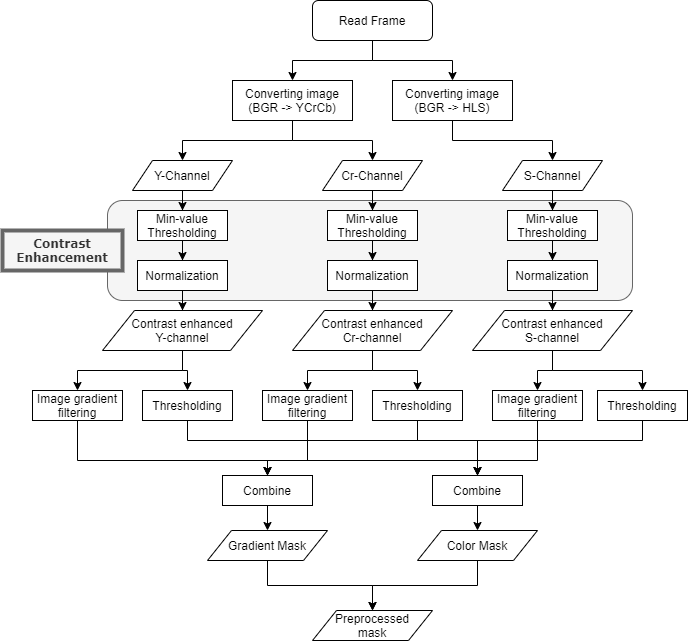

The diagram above was exported from draw.io. Its source (the exported page's mxGraphModel, read from the mxfile embedded in the PNG):
<mxGraphModel dx="1024" dy="592" grid="1" gridSize="10" guides="1" tooltips="1" connect="1" arrows="1" fold="1" page="1" pageScale="1" pageWidth="827" pageHeight="1169" background="none" math="0" shadow="0">
  <root>
    <mxCell id="WIyWlLk6GJQsqaUBKTNV-0" />
    <mxCell id="WIyWlLk6GJQsqaUBKTNV-1" parent="WIyWlLk6GJQsqaUBKTNV-0" />
    <mxCell id="N5EdbL8tod59OTt899he-2" value="" style="rounded=1;whiteSpace=wrap;html=1;fillColor=#f5f5f5;strokeColor=#666666;fontColor=#333333;" parent="WIyWlLk6GJQsqaUBKTNV-1" vertex="1">
      <mxGeometry x="175" y="280" width="525" height="100" as="geometry" />
    </mxCell>
    <mxCell id="cxjx2Hhgh8QDW3CCHEpy-4" style="edgeStyle=orthogonalEdgeStyle;rounded=0;orthogonalLoop=1;jettySize=auto;html=1;exitX=0.5;exitY=1;exitDx=0;exitDy=0;entryX=0.5;entryY=0;entryDx=0;entryDy=0;" parent="WIyWlLk6GJQsqaUBKTNV-1" source="WIyWlLk6GJQsqaUBKTNV-3" target="cxjx2Hhgh8QDW3CCHEpy-0" edge="1">
      <mxGeometry relative="1" as="geometry">
        <Array as="points">
          <mxPoint x="440" y="140" />
          <mxPoint x="360" y="140" />
        </Array>
      </mxGeometry>
    </mxCell>
    <mxCell id="cxjx2Hhgh8QDW3CCHEpy-6" style="edgeStyle=orthogonalEdgeStyle;rounded=0;orthogonalLoop=1;jettySize=auto;html=1;exitX=0.5;exitY=1;exitDx=0;exitDy=0;entryX=0.5;entryY=0;entryDx=0;entryDy=0;" parent="WIyWlLk6GJQsqaUBKTNV-1" source="WIyWlLk6GJQsqaUBKTNV-3" target="cxjx2Hhgh8QDW3CCHEpy-2" edge="1">
      <mxGeometry relative="1" as="geometry" />
    </mxCell>
    <mxCell id="WIyWlLk6GJQsqaUBKTNV-3" value="Read Frame" style="rounded=1;whiteSpace=wrap;html=1;fontSize=12;glass=0;strokeWidth=1;shadow=0;" parent="WIyWlLk6GJQsqaUBKTNV-1" vertex="1">
      <mxGeometry x="380" y="80" width="120" height="40" as="geometry" />
    </mxCell>
    <mxCell id="cxjx2Hhgh8QDW3CCHEpy-12" style="edgeStyle=orthogonalEdgeStyle;rounded=0;orthogonalLoop=1;jettySize=auto;html=1;entryX=0.5;entryY=0;entryDx=0;entryDy=0;" parent="WIyWlLk6GJQsqaUBKTNV-1" source="cxjx2Hhgh8QDW3CCHEpy-0" target="cxjx2Hhgh8QDW3CCHEpy-7" edge="1">
      <mxGeometry relative="1" as="geometry" />
    </mxCell>
    <mxCell id="cxjx2Hhgh8QDW3CCHEpy-13" style="edgeStyle=orthogonalEdgeStyle;rounded=0;orthogonalLoop=1;jettySize=auto;html=1;" parent="WIyWlLk6GJQsqaUBKTNV-1" source="cxjx2Hhgh8QDW3CCHEpy-0" target="cxjx2Hhgh8QDW3CCHEpy-8" edge="1">
      <mxGeometry relative="1" as="geometry" />
    </mxCell>
    <mxCell id="cxjx2Hhgh8QDW3CCHEpy-0" value="Converting image&lt;br&gt;(BGR -&amp;gt; YCrCb)" style="rounded=0;whiteSpace=wrap;html=1;" parent="WIyWlLk6GJQsqaUBKTNV-1" vertex="1">
      <mxGeometry x="300" y="160" width="120" height="40" as="geometry" />
    </mxCell>
    <mxCell id="cxjx2Hhgh8QDW3CCHEpy-14" style="edgeStyle=orthogonalEdgeStyle;rounded=0;orthogonalLoop=1;jettySize=auto;html=1;entryX=0.5;entryY=0;entryDx=0;entryDy=0;" parent="WIyWlLk6GJQsqaUBKTNV-1" source="cxjx2Hhgh8QDW3CCHEpy-2" target="cxjx2Hhgh8QDW3CCHEpy-9" edge="1">
      <mxGeometry relative="1" as="geometry" />
    </mxCell>
    <mxCell id="cxjx2Hhgh8QDW3CCHEpy-2" value="Converting image&lt;br&gt;(BGR -&amp;gt; HLS)" style="rounded=0;whiteSpace=wrap;html=1;" parent="WIyWlLk6GJQsqaUBKTNV-1" vertex="1">
      <mxGeometry x="460" y="160" width="120" height="40" as="geometry" />
    </mxCell>
    <mxCell id="cxjx2Hhgh8QDW3CCHEpy-24" style="edgeStyle=orthogonalEdgeStyle;rounded=0;orthogonalLoop=1;jettySize=auto;html=1;entryX=0.5;entryY=0;entryDx=0;entryDy=0;" parent="WIyWlLk6GJQsqaUBKTNV-1" source="cxjx2Hhgh8QDW3CCHEpy-7" target="cxjx2Hhgh8QDW3CCHEpy-15" edge="1">
      <mxGeometry relative="1" as="geometry" />
    </mxCell>
    <mxCell id="cxjx2Hhgh8QDW3CCHEpy-7" value="Y-Channel" style="shape=parallelogram;perimeter=parallelogramPerimeter;whiteSpace=wrap;html=1;" parent="WIyWlLk6GJQsqaUBKTNV-1" vertex="1">
      <mxGeometry x="200" y="240" width="100" height="30" as="geometry" />
    </mxCell>
    <mxCell id="cxjx2Hhgh8QDW3CCHEpy-25" style="edgeStyle=orthogonalEdgeStyle;rounded=0;orthogonalLoop=1;jettySize=auto;html=1;entryX=0.5;entryY=0;entryDx=0;entryDy=0;" parent="WIyWlLk6GJQsqaUBKTNV-1" source="cxjx2Hhgh8QDW3CCHEpy-8" target="cxjx2Hhgh8QDW3CCHEpy-16" edge="1">
      <mxGeometry relative="1" as="geometry" />
    </mxCell>
    <mxCell id="cxjx2Hhgh8QDW3CCHEpy-8" value="Cr-Channel" style="shape=parallelogram;perimeter=parallelogramPerimeter;whiteSpace=wrap;html=1;" parent="WIyWlLk6GJQsqaUBKTNV-1" vertex="1">
      <mxGeometry x="390" y="240" width="100" height="30" as="geometry" />
    </mxCell>
    <mxCell id="cxjx2Hhgh8QDW3CCHEpy-27" style="edgeStyle=orthogonalEdgeStyle;rounded=0;orthogonalLoop=1;jettySize=auto;html=1;entryX=0.5;entryY=0;entryDx=0;entryDy=0;" parent="WIyWlLk6GJQsqaUBKTNV-1" source="cxjx2Hhgh8QDW3CCHEpy-9" target="cxjx2Hhgh8QDW3CCHEpy-17" edge="1">
      <mxGeometry relative="1" as="geometry" />
    </mxCell>
    <mxCell id="cxjx2Hhgh8QDW3CCHEpy-9" value="S-Channel" style="shape=parallelogram;perimeter=parallelogramPerimeter;whiteSpace=wrap;html=1;" parent="WIyWlLk6GJQsqaUBKTNV-1" vertex="1">
      <mxGeometry x="570" y="240" width="100" height="30" as="geometry" />
    </mxCell>
    <mxCell id="cxjx2Hhgh8QDW3CCHEpy-23" style="edgeStyle=orthogonalEdgeStyle;rounded=0;orthogonalLoop=1;jettySize=auto;html=1;" parent="WIyWlLk6GJQsqaUBKTNV-1" source="cxjx2Hhgh8QDW3CCHEpy-15" target="cxjx2Hhgh8QDW3CCHEpy-18" edge="1">
      <mxGeometry relative="1" as="geometry" />
    </mxCell>
    <mxCell id="cxjx2Hhgh8QDW3CCHEpy-15" value="Min-value&lt;br&gt;Thresholding" style="rounded=0;whiteSpace=wrap;html=1;" parent="WIyWlLk6GJQsqaUBKTNV-1" vertex="1">
      <mxGeometry x="205" y="290" width="90" height="30" as="geometry" />
    </mxCell>
    <mxCell id="cxjx2Hhgh8QDW3CCHEpy-26" style="edgeStyle=orthogonalEdgeStyle;rounded=0;orthogonalLoop=1;jettySize=auto;html=1;" parent="WIyWlLk6GJQsqaUBKTNV-1" source="cxjx2Hhgh8QDW3CCHEpy-16" target="cxjx2Hhgh8QDW3CCHEpy-19" edge="1">
      <mxGeometry relative="1" as="geometry" />
    </mxCell>
    <mxCell id="cxjx2Hhgh8QDW3CCHEpy-16" value="Min-value&lt;br&gt;Thresholding" style="rounded=0;whiteSpace=wrap;html=1;" parent="WIyWlLk6GJQsqaUBKTNV-1" vertex="1">
      <mxGeometry x="395" y="290" width="90" height="30" as="geometry" />
    </mxCell>
    <mxCell id="cxjx2Hhgh8QDW3CCHEpy-28" style="edgeStyle=orthogonalEdgeStyle;rounded=0;orthogonalLoop=1;jettySize=auto;html=1;" parent="WIyWlLk6GJQsqaUBKTNV-1" source="cxjx2Hhgh8QDW3CCHEpy-17" target="cxjx2Hhgh8QDW3CCHEpy-20" edge="1">
      <mxGeometry relative="1" as="geometry" />
    </mxCell>
    <mxCell id="cxjx2Hhgh8QDW3CCHEpy-17" value="Min-value&lt;br&gt;Thresholding" style="rounded=0;whiteSpace=wrap;html=1;" parent="WIyWlLk6GJQsqaUBKTNV-1" vertex="1">
      <mxGeometry x="575" y="290" width="90" height="30" as="geometry" />
    </mxCell>
    <mxCell id="cxjx2Hhgh8QDW3CCHEpy-37" style="edgeStyle=orthogonalEdgeStyle;rounded=0;orthogonalLoop=1;jettySize=auto;html=1;entryX=0.5;entryY=0;entryDx=0;entryDy=0;" parent="WIyWlLk6GJQsqaUBKTNV-1" source="cxjx2Hhgh8QDW3CCHEpy-18" target="cxjx2Hhgh8QDW3CCHEpy-31" edge="1">
      <mxGeometry relative="1" as="geometry" />
    </mxCell>
    <mxCell id="cxjx2Hhgh8QDW3CCHEpy-18" value="Normalization" style="rounded=0;whiteSpace=wrap;html=1;" parent="WIyWlLk6GJQsqaUBKTNV-1" vertex="1">
      <mxGeometry x="205" y="340" width="90" height="30" as="geometry" />
    </mxCell>
    <mxCell id="cxjx2Hhgh8QDW3CCHEpy-49" style="edgeStyle=orthogonalEdgeStyle;rounded=0;orthogonalLoop=1;jettySize=auto;html=1;entryX=0.5;entryY=0;entryDx=0;entryDy=0;" parent="WIyWlLk6GJQsqaUBKTNV-1" source="cxjx2Hhgh8QDW3CCHEpy-19" target="cxjx2Hhgh8QDW3CCHEpy-45" edge="1">
      <mxGeometry relative="1" as="geometry" />
    </mxCell>
    <mxCell id="cxjx2Hhgh8QDW3CCHEpy-19" value="Normalization" style="rounded=0;whiteSpace=wrap;html=1;" parent="WIyWlLk6GJQsqaUBKTNV-1" vertex="1">
      <mxGeometry x="395" y="340" width="90" height="30" as="geometry" />
    </mxCell>
    <mxCell id="cxjx2Hhgh8QDW3CCHEpy-51" style="edgeStyle=orthogonalEdgeStyle;rounded=0;orthogonalLoop=1;jettySize=auto;html=1;entryX=0.5;entryY=0;entryDx=0;entryDy=0;" parent="WIyWlLk6GJQsqaUBKTNV-1" source="cxjx2Hhgh8QDW3CCHEpy-20" target="cxjx2Hhgh8QDW3CCHEpy-46" edge="1">
      <mxGeometry relative="1" as="geometry" />
    </mxCell>
    <mxCell id="cxjx2Hhgh8QDW3CCHEpy-20" value="Normalization" style="rounded=0;whiteSpace=wrap;html=1;" parent="WIyWlLk6GJQsqaUBKTNV-1" vertex="1">
      <mxGeometry x="575" y="340" width="90" height="30" as="geometry" />
    </mxCell>
    <mxCell id="cxjx2Hhgh8QDW3CCHEpy-53" style="edgeStyle=orthogonalEdgeStyle;rounded=0;orthogonalLoop=1;jettySize=auto;html=1;entryX=0.5;entryY=0;entryDx=0;entryDy=0;" parent="WIyWlLk6GJQsqaUBKTNV-1" source="cxjx2Hhgh8QDW3CCHEpy-31" target="cxjx2Hhgh8QDW3CCHEpy-39" edge="1">
      <mxGeometry relative="1" as="geometry" />
    </mxCell>
    <mxCell id="cxjx2Hhgh8QDW3CCHEpy-59" style="edgeStyle=orthogonalEdgeStyle;rounded=0;orthogonalLoop=1;jettySize=auto;html=1;entryX=0.5;entryY=0;entryDx=0;entryDy=0;" parent="WIyWlLk6GJQsqaUBKTNV-1" source="cxjx2Hhgh8QDW3CCHEpy-31" target="cxjx2Hhgh8QDW3CCHEpy-56" edge="1">
      <mxGeometry relative="1" as="geometry" />
    </mxCell>
    <mxCell id="cxjx2Hhgh8QDW3CCHEpy-31" value="Contrast enhanced&lt;br&gt;Y-channel" style="shape=parallelogram;perimeter=parallelogramPerimeter;whiteSpace=wrap;html=1;" parent="WIyWlLk6GJQsqaUBKTNV-1" vertex="1">
      <mxGeometry x="170" y="390" width="160" height="40" as="geometry" />
    </mxCell>
    <mxCell id="cxjx2Hhgh8QDW3CCHEpy-62" style="edgeStyle=orthogonalEdgeStyle;rounded=0;orthogonalLoop=1;jettySize=auto;html=1;" parent="WIyWlLk6GJQsqaUBKTNV-1" source="cxjx2Hhgh8QDW3CCHEpy-39" target="cxjx2Hhgh8QDW3CCHEpy-61" edge="1">
      <mxGeometry relative="1" as="geometry">
        <Array as="points">
          <mxPoint x="145" y="540" />
          <mxPoint x="335" y="540" />
        </Array>
      </mxGeometry>
    </mxCell>
    <mxCell id="cxjx2Hhgh8QDW3CCHEpy-39" value="Image gradient filtering&lt;span style=&quot;font-family: monospace ; font-size: 0px&quot;&gt;%3CmxGraphModel%3E%3Croot%3E%3CmxCell%20id%3D%220%22%2F%3E%3CmxCell%20id%3D%221%22%20parent%3D%220%22%2F%3E%3CmxCell%20id%3D%222%22%20value%3D%22Thresholding%22%20style%3D%22rounded%3D0%3BwhiteSpace%3Dwrap%3Bhtml%3D1%3B%22%20vertex%3D%221%22%20parent%3D%221%22%3E%3CmxGeometry%20x%3D%22205%22%20y%3D%22290%22%20width%3D%2290%22%20height%3D%2230%22%20as%3D%22geometry%22%2F%3E%3C%2FmxCell%3E%3C%2Froot%3E%3C%2FmxGraphModel%3E&lt;/span&gt;&lt;span style=&quot;font-family: monospace ; font-size: 0px&quot;&gt;%3CmxGraphModel%3E%3Croot%3E%3CmxCell%20id%3D%220%22%2F%3E%3CmxCell%20id%3D%221%22%20parent%3D%220%22%2F%3E%3CmxCell%20id%3D%222%22%20value%3D%22Thresholding%22%20style%3D%22rounded%3D0%3BwhiteSpace%3Dwrap%3Bhtml%3D1%3B%22%20vertex%3D%221%22%20parent%3D%221%22%3E%3CmxGeometry%20x%3D%22205%22%20y%3D%22290%22%20width%3D%2290%22%20height%3D%2230%22%20as%3D%22geometry%22%2F%3E%3C%2FmxCell%3E%3C%2Froot%3E%3C%2FmxGraphModel%3E&lt;/span&gt;" style="rounded=0;whiteSpace=wrap;html=1;" parent="WIyWlLk6GJQsqaUBKTNV-1" vertex="1">
      <mxGeometry x="100" y="470" width="90" height="30" as="geometry" />
    </mxCell>
    <mxCell id="cxjx2Hhgh8QDW3CCHEpy-50" style="edgeStyle=orthogonalEdgeStyle;rounded=0;orthogonalLoop=1;jettySize=auto;html=1;entryX=0.5;entryY=0;entryDx=0;entryDy=0;" parent="WIyWlLk6GJQsqaUBKTNV-1" source="cxjx2Hhgh8QDW3CCHEpy-45" target="cxjx2Hhgh8QDW3CCHEpy-47" edge="1">
      <mxGeometry relative="1" as="geometry" />
    </mxCell>
    <mxCell id="cxjx2Hhgh8QDW3CCHEpy-58" style="edgeStyle=orthogonalEdgeStyle;rounded=0;orthogonalLoop=1;jettySize=auto;html=1;entryX=0.5;entryY=0;entryDx=0;entryDy=0;" parent="WIyWlLk6GJQsqaUBKTNV-1" source="cxjx2Hhgh8QDW3CCHEpy-45" target="cxjx2Hhgh8QDW3CCHEpy-55" edge="1">
      <mxGeometry relative="1" as="geometry" />
    </mxCell>
    <mxCell id="cxjx2Hhgh8QDW3CCHEpy-45" value="Contrast enhanced&lt;br&gt;Cr-channel" style="shape=parallelogram;perimeter=parallelogramPerimeter;whiteSpace=wrap;html=1;" parent="WIyWlLk6GJQsqaUBKTNV-1" vertex="1">
      <mxGeometry x="360" y="390" width="160" height="40" as="geometry" />
    </mxCell>
    <mxCell id="cxjx2Hhgh8QDW3CCHEpy-52" style="edgeStyle=orthogonalEdgeStyle;rounded=0;orthogonalLoop=1;jettySize=auto;html=1;entryX=0.5;entryY=0;entryDx=0;entryDy=0;" parent="WIyWlLk6GJQsqaUBKTNV-1" source="cxjx2Hhgh8QDW3CCHEpy-46" target="cxjx2Hhgh8QDW3CCHEpy-48" edge="1">
      <mxGeometry relative="1" as="geometry" />
    </mxCell>
    <mxCell id="cxjx2Hhgh8QDW3CCHEpy-57" style="edgeStyle=orthogonalEdgeStyle;rounded=0;orthogonalLoop=1;jettySize=auto;html=1;entryX=0.5;entryY=0;entryDx=0;entryDy=0;" parent="WIyWlLk6GJQsqaUBKTNV-1" source="cxjx2Hhgh8QDW3CCHEpy-46" target="cxjx2Hhgh8QDW3CCHEpy-54" edge="1">
      <mxGeometry relative="1" as="geometry" />
    </mxCell>
    <mxCell id="cxjx2Hhgh8QDW3CCHEpy-46" value="Contrast enhanced&lt;br&gt;S-channel" style="shape=parallelogram;perimeter=parallelogramPerimeter;whiteSpace=wrap;html=1;" parent="WIyWlLk6GJQsqaUBKTNV-1" vertex="1">
      <mxGeometry x="540" y="390" width="160" height="40" as="geometry" />
    </mxCell>
    <mxCell id="cxjx2Hhgh8QDW3CCHEpy-63" style="edgeStyle=orthogonalEdgeStyle;rounded=0;orthogonalLoop=1;jettySize=auto;html=1;entryX=0.5;entryY=0;entryDx=0;entryDy=0;" parent="WIyWlLk6GJQsqaUBKTNV-1" source="cxjx2Hhgh8QDW3CCHEpy-47" target="cxjx2Hhgh8QDW3CCHEpy-61" edge="1">
      <mxGeometry relative="1" as="geometry">
        <Array as="points">
          <mxPoint x="375" y="540" />
          <mxPoint x="335" y="540" />
        </Array>
      </mxGeometry>
    </mxCell>
    <mxCell id="cxjx2Hhgh8QDW3CCHEpy-47" value="Image gradient filtering&lt;span style=&quot;font-family: monospace ; font-size: 0px&quot;&gt;%3CmxGraphModel%3E%3Croot%3E%3CmxCell%20id%3D%220%22%2F%3E%3CmxCell%20id%3D%221%22%20parent%3D%220%22%2F%3E%3CmxCell%20id%3D%222%22%20value%3D%22Thresholding%22%20style%3D%22rounded%3D0%3BwhiteSpace%3Dwrap%3Bhtml%3D1%3B%22%20vertex%3D%221%22%20parent%3D%221%22%3E%3CmxGeometry%20x%3D%22205%22%20y%3D%22290%22%20width%3D%2290%22%20height%3D%2230%22%20as%3D%22geometry%22%2F%3E%3C%2FmxCell%3E%3C%2Froot%3E%3C%2FmxGraphModel%3E&lt;/span&gt;&lt;span style=&quot;font-family: monospace ; font-size: 0px&quot;&gt;%3CmxGraphModel%3E%3Croot%3E%3CmxCell%20id%3D%220%22%2F%3E%3CmxCell%20id%3D%221%22%20parent%3D%220%22%2F%3E%3CmxCell%20id%3D%222%22%20value%3D%22Thresholding%22%20style%3D%22rounded%3D0%3BwhiteSpace%3Dwrap%3Bhtml%3D1%3B%22%20vertex%3D%221%22%20parent%3D%221%22%3E%3CmxGeometry%20x%3D%22205%22%20y%3D%22290%22%20width%3D%2290%22%20height%3D%2230%22%20as%3D%22geometry%22%2F%3E%3C%2FmxCell%3E%3C%2Froot%3E%3C%2FmxGraphModel%3E&lt;/span&gt;" style="rounded=0;whiteSpace=wrap;html=1;" parent="WIyWlLk6GJQsqaUBKTNV-1" vertex="1">
      <mxGeometry x="330" y="470" width="90" height="30" as="geometry" />
    </mxCell>
    <mxCell id="cxjx2Hhgh8QDW3CCHEpy-64" style="edgeStyle=orthogonalEdgeStyle;rounded=0;orthogonalLoop=1;jettySize=auto;html=1;entryX=0.5;entryY=0;entryDx=0;entryDy=0;" parent="WIyWlLk6GJQsqaUBKTNV-1" source="cxjx2Hhgh8QDW3CCHEpy-48" target="cxjx2Hhgh8QDW3CCHEpy-61" edge="1">
      <mxGeometry relative="1" as="geometry">
        <Array as="points">
          <mxPoint x="605" y="540" />
          <mxPoint x="335" y="540" />
        </Array>
      </mxGeometry>
    </mxCell>
    <mxCell id="cxjx2Hhgh8QDW3CCHEpy-48" value="Image gradient filtering&lt;span style=&quot;font-family: monospace ; font-size: 0px&quot;&gt;%3CmxGraphModel%3E%3Croot%3E%3CmxCell%20id%3D%220%22%2F%3E%3CmxCell%20id%3D%221%22%20parent%3D%220%22%2F%3E%3CmxCell%20id%3D%222%22%20value%3D%22Thresholding%22%20style%3D%22rounded%3D0%3BwhiteSpace%3Dwrap%3Bhtml%3D1%3B%22%20vertex%3D%221%22%20parent%3D%221%22%3E%3CmxGeometry%20x%3D%22205%22%20y%3D%22290%22%20width%3D%2290%22%20height%3D%2230%22%20as%3D%22geometry%22%2F%3E%3C%2FmxCell%3E%3C%2Froot%3E%3C%2FmxGraphModel%3E&lt;/span&gt;&lt;span style=&quot;font-family: monospace ; font-size: 0px&quot;&gt;%3CmxGraphModel%3E%3Croot%3E%3CmxCell%20id%3D%220%22%2F%3E%3CmxCell%20id%3D%221%22%20parent%3D%220%22%2F%3E%3CmxCell%20id%3D%222%22%20value%3D%22Thresholding%22%20style%3D%22rounded%3D0%3BwhiteSpace%3Dwrap%3Bhtml%3D1%3B%22%20vertex%3D%221%22%20parent%3D%221%22%3E%3CmxGeometry%20x%3D%22205%22%20y%3D%22290%22%20width%3D%2290%22%20height%3D%2230%22%20as%3D%22geometry%22%2F%3E%3C%2FmxCell%3E%3C%2Froot%3E%3C%2FmxGraphModel%3E&lt;/span&gt;" style="rounded=0;whiteSpace=wrap;html=1;" parent="WIyWlLk6GJQsqaUBKTNV-1" vertex="1">
      <mxGeometry x="560" y="470" width="90" height="30" as="geometry" />
    </mxCell>
    <mxCell id="cxjx2Hhgh8QDW3CCHEpy-67" style="edgeStyle=orthogonalEdgeStyle;rounded=0;orthogonalLoop=1;jettySize=auto;html=1;entryX=0.5;entryY=0;entryDx=0;entryDy=0;" parent="WIyWlLk6GJQsqaUBKTNV-1" source="cxjx2Hhgh8QDW3CCHEpy-54" target="cxjx2Hhgh8QDW3CCHEpy-60" edge="1">
      <mxGeometry relative="1" as="geometry">
        <Array as="points">
          <mxPoint x="710" y="520" />
          <mxPoint x="545" y="520" />
        </Array>
      </mxGeometry>
    </mxCell>
    <mxCell id="cxjx2Hhgh8QDW3CCHEpy-54" value="Thresholding" style="rounded=0;whiteSpace=wrap;html=1;" parent="WIyWlLk6GJQsqaUBKTNV-1" vertex="1">
      <mxGeometry x="665" y="470" width="90" height="30" as="geometry" />
    </mxCell>
    <mxCell id="cxjx2Hhgh8QDW3CCHEpy-66" style="edgeStyle=orthogonalEdgeStyle;rounded=0;orthogonalLoop=1;jettySize=auto;html=1;" parent="WIyWlLk6GJQsqaUBKTNV-1" source="cxjx2Hhgh8QDW3CCHEpy-55" target="cxjx2Hhgh8QDW3CCHEpy-60" edge="1">
      <mxGeometry relative="1" as="geometry">
        <Array as="points">
          <mxPoint x="485" y="520" />
          <mxPoint x="545" y="520" />
        </Array>
      </mxGeometry>
    </mxCell>
    <mxCell id="cxjx2Hhgh8QDW3CCHEpy-55" value="Thresholding" style="rounded=0;whiteSpace=wrap;html=1;" parent="WIyWlLk6GJQsqaUBKTNV-1" vertex="1">
      <mxGeometry x="440" y="470" width="90" height="30" as="geometry" />
    </mxCell>
    <mxCell id="cxjx2Hhgh8QDW3CCHEpy-65" style="edgeStyle=orthogonalEdgeStyle;rounded=0;orthogonalLoop=1;jettySize=auto;html=1;entryX=0.5;entryY=0;entryDx=0;entryDy=0;" parent="WIyWlLk6GJQsqaUBKTNV-1" source="cxjx2Hhgh8QDW3CCHEpy-56" target="cxjx2Hhgh8QDW3CCHEpy-60" edge="1">
      <mxGeometry relative="1" as="geometry">
        <Array as="points">
          <mxPoint x="255" y="520" />
          <mxPoint x="545" y="520" />
        </Array>
      </mxGeometry>
    </mxCell>
    <mxCell id="cxjx2Hhgh8QDW3CCHEpy-56" value="Thresholding" style="rounded=0;whiteSpace=wrap;html=1;" parent="WIyWlLk6GJQsqaUBKTNV-1" vertex="1">
      <mxGeometry x="210" y="470" width="90" height="30" as="geometry" />
    </mxCell>
    <mxCell id="cxjx2Hhgh8QDW3CCHEpy-73" style="edgeStyle=orthogonalEdgeStyle;rounded=0;orthogonalLoop=1;jettySize=auto;html=1;entryX=0.5;entryY=0;entryDx=0;entryDy=0;" parent="WIyWlLk6GJQsqaUBKTNV-1" source="cxjx2Hhgh8QDW3CCHEpy-60" target="cxjx2Hhgh8QDW3CCHEpy-69" edge="1">
      <mxGeometry relative="1" as="geometry" />
    </mxCell>
    <mxCell id="cxjx2Hhgh8QDW3CCHEpy-60" value="Combine" style="rounded=0;whiteSpace=wrap;html=1;" parent="WIyWlLk6GJQsqaUBKTNV-1" vertex="1">
      <mxGeometry x="500" y="555" width="90" height="30" as="geometry" />
    </mxCell>
    <mxCell id="cxjx2Hhgh8QDW3CCHEpy-72" style="edgeStyle=orthogonalEdgeStyle;rounded=0;orthogonalLoop=1;jettySize=auto;html=1;entryX=0.5;entryY=0;entryDx=0;entryDy=0;" parent="WIyWlLk6GJQsqaUBKTNV-1" source="cxjx2Hhgh8QDW3CCHEpy-61" target="cxjx2Hhgh8QDW3CCHEpy-68" edge="1">
      <mxGeometry relative="1" as="geometry" />
    </mxCell>
    <mxCell id="cxjx2Hhgh8QDW3CCHEpy-61" value="Combine" style="rounded=0;whiteSpace=wrap;html=1;" parent="WIyWlLk6GJQsqaUBKTNV-1" vertex="1">
      <mxGeometry x="290" y="555" width="90" height="30" as="geometry" />
    </mxCell>
    <mxCell id="cxjx2Hhgh8QDW3CCHEpy-75" style="edgeStyle=orthogonalEdgeStyle;rounded=0;orthogonalLoop=1;jettySize=auto;html=1;" parent="WIyWlLk6GJQsqaUBKTNV-1" source="cxjx2Hhgh8QDW3CCHEpy-68" target="N5EdbL8tod59OTt899he-0" edge="1">
      <mxGeometry relative="1" as="geometry">
        <mxPoint x="335" y="690" as="targetPoint" />
      </mxGeometry>
    </mxCell>
    <mxCell id="cxjx2Hhgh8QDW3CCHEpy-68" value="Gradient Mask" style="shape=parallelogram;perimeter=parallelogramPerimeter;whiteSpace=wrap;html=1;" parent="WIyWlLk6GJQsqaUBKTNV-1" vertex="1">
      <mxGeometry x="275" y="610" width="120" height="30" as="geometry" />
    </mxCell>
    <mxCell id="N5EdbL8tod59OTt899he-1" style="edgeStyle=orthogonalEdgeStyle;rounded=0;orthogonalLoop=1;jettySize=auto;html=1;entryX=0.5;entryY=0;entryDx=0;entryDy=0;" parent="WIyWlLk6GJQsqaUBKTNV-1" source="cxjx2Hhgh8QDW3CCHEpy-69" target="N5EdbL8tod59OTt899he-0" edge="1">
      <mxGeometry relative="1" as="geometry" />
    </mxCell>
    <mxCell id="cxjx2Hhgh8QDW3CCHEpy-69" value="Color Mask" style="shape=parallelogram;perimeter=parallelogramPerimeter;whiteSpace=wrap;html=1;" parent="WIyWlLk6GJQsqaUBKTNV-1" vertex="1">
      <mxGeometry x="485" y="610" width="120" height="30" as="geometry" />
    </mxCell>
    <mxCell id="N5EdbL8tod59OTt899he-0" value="Preprocessed&lt;br&gt;mask" style="shape=parallelogram;perimeter=parallelogramPerimeter;whiteSpace=wrap;html=1;" parent="WIyWlLk6GJQsqaUBKTNV-1" vertex="1">
      <mxGeometry x="380" y="690" width="120" height="30" as="geometry" />
    </mxCell>
    <mxCell id="H4X_u2ERTkEfF_JrAF_d-0" value="Contrast&lt;br&gt;Enhancement" style="rounded=0;whiteSpace=wrap;html=1;fillColor=#f5f5f5;strokeColor=#666666;fontColor=#333333;strokeWidth=4;fontFamily=Verdana;fontStyle=1" parent="WIyWlLk6GJQsqaUBKTNV-1" vertex="1">
      <mxGeometry x="70" y="310" width="120" height="40" as="geometry" />
    </mxCell>
  </root>
</mxGraphModel>